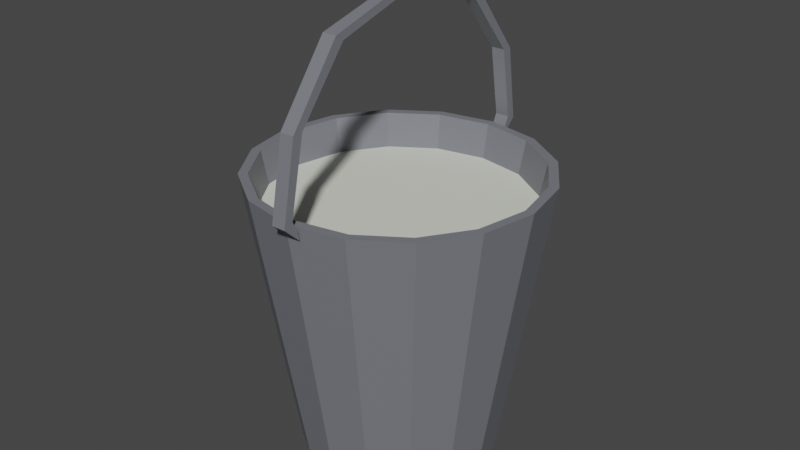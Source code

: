 # Source: Bucket.blend  (saved by Blender 2.90.8; exported with 4.5.12 LTS)
import bpy
from mathutils import Matrix  # noqa: F401  (used for matrix-valued properties, if any)

bpy.ops.wm.read_factory_settings(use_empty=True)
scene = bpy.context.scene
scene.name = 'Scene'

# ---- collections
col_collection = bpy.data.collections.new('Collection'); scene.collection.children.link(col_collection)

# ---- materials (node trees are filled in below, after node groups)
mat_bucket = bpy.data.materials.new('Bucket')
mat_milk = bpy.data.materials.new('Milk')

# ---- material node trees
mat_bucket.use_nodes = True; mat_bucket.node_tree.nodes.clear()
_N = mat_bucket.node_tree.nodes; _L = mat_bucket.node_tree.links
n0 = _N.new('ShaderNodeBsdfPrincipled'); n0.name = 'Principled BSDF'; n0.location = (10, 300)
n0.distribution = 'GGX'
n0.subsurface_method = 'BURLEY'
n0.inputs[0].default_value = (0.1824, 0.1907, 0.2169, 1.0)
n0.inputs[3].default_value = 1.45
n0.inputs[27].default_value = (0.0, 0.0, 0.0, 1.0)
n0.inputs[28].default_value = 1.0
n1 = _N.new('ShaderNodeOutputMaterial'); n1.name = 'Material Output'; n1.location = (300, 300)
_L.new(n0.outputs[0], n1.inputs[0])
n1.is_active_output = True
mat_milk.use_nodes = True; mat_milk.node_tree.nodes.clear()
_N = mat_milk.node_tree.nodes; _L = mat_milk.node_tree.links
n0 = _N.new('ShaderNodeBsdfPrincipled'); n0.name = 'Principled BSDF'; n0.location = (10, 300)
n0.distribution = 'GGX'
n0.subsurface_method = 'BURLEY'
n0.inputs[0].default_value = (0.7801, 0.8, 0.6998, 1.0)
n0.inputs[3].default_value = 1.45
n0.inputs[27].default_value = (0.0, 0.0, 0.0, 1.0)
n0.inputs[28].default_value = 1.0
n1 = _N.new('ShaderNodeOutputMaterial'); n1.name = 'Material Output'; n1.location = (300, 300)
_L.new(n0.outputs[0], n1.inputs[0])
n1.is_active_output = True

# ---- world
world_world = bpy.data.worlds.new('World'); scene.world = world_world
world_world.use_nodes = True; world_world.node_tree.nodes.clear()
_N = world_world.node_tree.nodes; _L = world_world.node_tree.links
n0 = _N.new('ShaderNodeOutputWorld'); n0.name = 'World Output'; n0.location = (300, 300)
n1 = _N.new('ShaderNodeBackground'); n1.name = 'Background'; n1.location = (10, 300)
n1.inputs[0].default_value = (0.05088, 0.05088, 0.05088, 1.0)
_L.new(n1.outputs[0], n0.inputs[0])
n0.is_active_output = True
world_world.color = (0.05088, 0.05088, 0.05088)
world_world.use_sun_shadow = False
world_world.sun_shadow_jitter_overblur = 0.0

# ---- meshes
me_cylinder_002 = bpy.data.meshes.new('Cylinder.002')
me_cylinder_002.from_pydata([(5.074e-09, 0.6772, 0.003326), (0.0, 1.0, 2.003), (0.2592, 0.6257, 0.003326), (0.3827, 0.9239, 2.003), (0.4789, 0.4789, 0.003326), (0.7071, 0.7071, 2.003), (0.6257, 0.2592, 0.003326), (0.9239, 0.3827, 2.003), (0.6772, -2.533e-08, 0.003326), (1.0, -4.371e-08, 2.003), (0.6257, -0.2592, 0.003326), (0.9239, -0.3827, 2.003), (0.4789, -0.4789, 0.003326), (0.7071, -0.7071, 2.003), (0.2592, -0.6257, 0.003326), (0.3827, -0.9239, 2.003), (1.073e-07, -0.6772, 0.003326), (1.51e-07, -1.0, 2.003), (-0.2592, -0.6257, 0.003326), (-0.3827, -0.9239, 2.003), (-0.4789, -0.4789, 0.003326), (-0.7071, -0.7071, 2.003), (-0.6257, -0.2592, 0.003326), (-0.9239, -0.3827, 2.003), (-0.6772, 1.235e-08, 0.003326), (-1.0, 1.192e-08, 2.003), (-0.6257, 0.2592, 0.003326), (-0.9239, 0.3827, 2.003), (-0.4789, 0.4789, 0.003326), (-0.7071, 0.7071, 2.003), (-0.2592, 0.6257, 0.003326), (-0.3827, 0.9239, 2.003), (2.339e-09, 0.9372, 2.003), (0.3587, 0.8659, 2.003), (0.6627, 0.6627, 2.003), (0.8659, 0.3587, 2.003), (0.9372, -4.026e-08, 2.003), (0.8659, -0.3587, 2.003), (0.6627, -0.6627, 2.003), (0.3587, -0.8659, 2.003), (1.439e-07, -0.9372, 2.003), (-0.3587, -0.8659, 2.003), (-0.6627, -0.6627, 2.003), (-0.8659, -0.3587, 2.003), (-0.9372, 1.188e-08, 2.003), (-0.8659, 0.3587, 2.003), (-0.6627, 0.6627, 2.003), (-0.3587, 0.8659, 2.003), (1.588e-08, 0.8922, 1.768), (0.3414, 0.8243, 1.768), (0.6309, 0.6309, 1.768), (0.8243, 0.3414, 1.768), (0.8922, -3.858e-08, 1.768), (0.8243, -0.3414, 1.768), (0.6309, -0.6309, 1.768), (0.3414, -0.8243, 1.768), (1.506e-07, -0.8922, 1.768), (-0.3414, -0.8243, 1.768), (-0.6309, -0.6309, 1.768), (-0.8243, -0.3414, 1.768), (-0.8922, 1.106e-08, 1.768), (-0.8243, 0.3414, 1.768), (-0.6309, 0.6309, 1.768), (-0.3414, 0.8243, 1.768), (-0.004608, 0.982, 1.915), (-0.004608, -0.9843, 1.921), (-0.004608, -1.096, 2.027), (-0.004608, -0.9963, 2.554), (-0.004608, -0.6431, 3.024), (0.006223, -0.00101, 3.201), (-0.004608, 0.6547, 3.014), (-0.004608, 1.022, 2.543), (-0.004608, 1.102, 2.031), (-0.004608, 0.9987, 1.981), (-0.004608, -0.9971, 1.99), (-0.004608, -1.032, 2.056), (-0.004608, -0.9269, 2.556), (-0.004608, -0.5853, 2.985), (0.006223, -0.00101, 3.147), (-0.004608, 0.5907, 2.988), (-0.004608, 0.953, 2.545), (-0.004608, 1.036, 2.054), (0.09186, 0.982, 1.915), (0.09186, -0.9843, 1.921), (0.09186, -1.096, 2.027), (0.09186, -0.9963, 2.554), (0.09186, -0.6431, 3.024), (0.08102, -0.00101, 3.201), (0.09186, 0.6547, 3.014), (0.09186, 1.022, 2.543), (0.09186, 1.102, 2.031), (0.09186, 0.9987, 1.981), (0.09186, -0.9971, 1.99), (0.09186, -1.032, 2.056), (0.09186, -0.9269, 2.556), (0.09186, -0.5853, 2.985), (0.08102, -0.00101, 3.147), (0.09186, 0.5907, 2.988), (0.09186, 0.953, 2.545), (0.09186, 1.036, 2.054)], [], [(0, 1, 3, 2), (2, 3, 5, 4), (4, 5, 7, 6), (6, 7, 9, 8), (8, 9, 11, 10), (10, 11, 13, 12), (12, 13, 15, 14), (14, 15, 17, 16), (16, 17, 19, 18), (18, 19, 21, 20), (20, 21, 23, 22), (22, 23, 25, 24), (24, 25, 27, 26), (26, 27, 29, 28), (7, 5, 34, 35), (28, 29, 31, 30), (30, 31, 1, 0), (0, 2, 4, 6, 8, 10, 12, 14, 16, 18, 20, 22, 24, 26, 28, 30), (44, 43, 59, 60), (17, 15, 39, 40), (27, 25, 44, 45), (3, 1, 32, 33), (13, 11, 37, 38), (23, 21, 42, 43), (1, 31, 47, 32), (9, 7, 35, 36), (19, 17, 40, 41), (29, 27, 45, 46), (5, 3, 33, 34), (15, 13, 38, 39), (25, 23, 43, 44), (11, 9, 36, 37), (21, 19, 41, 42), (31, 29, 46, 47), (49, 48, 63, 62, 61, 60, 59, 58, 57, 56, 55, 54, 53, 52, 51, 50), (37, 36, 52, 53), (45, 44, 60, 61), (38, 37, 53, 54), (46, 45, 61, 62), (39, 38, 54, 55), (47, 46, 62, 63), (40, 39, 55, 56), (33, 32, 48, 49), (32, 47, 63, 48), (41, 40, 56, 57), (34, 33, 49, 50), (42, 41, 57, 58), (35, 34, 50, 51), (43, 42, 58, 59), (36, 35, 51, 52), (75, 76, 94, 93), (69, 70, 88, 87), (76, 77, 95, 94), (70, 71, 89, 88), (77, 78, 96, 95), (71, 72, 90, 89), (78, 79, 97, 96), (72, 64, 82, 90), (79, 80, 98, 97), (80, 81, 99, 98), (81, 73, 91, 99), (65, 66, 84, 83), (66, 67, 85, 84), (67, 68, 86, 85), (74, 75, 93, 92), (68, 69, 87, 86), (83, 84, 93, 92), (84, 85, 94, 93), (85, 86, 95, 94), (86, 87, 96, 95), (87, 88, 97, 96), (88, 89, 98, 97), (89, 90, 99, 98), (90, 82, 91, 99), (72, 81, 73, 64), (71, 80, 81, 72), (70, 79, 80, 71), (69, 78, 79, 70), (68, 77, 78, 69), (67, 76, 77, 68), (66, 75, 76, 67), (65, 74, 75, 66)])
me_cylinder_002.polygons.foreach_set('material_index', [0, 0, 0, 0, 0, 0, 0, 0, 0, 0, 0, 0, 0, 0, 0, 0, 0, 0, 0, 0, 0, 0, 0, 0, 0, 0, 0, 0, 0, 0, 0, 0, 0, 0, 1, 0, 0, 0, 0, 0, 0, 0, 0, 0, 0, 0, 0, 0, 0, 0, 0, 0, 0, 0, 0, 0, 0, 0, 0, 0, 0, 0, 0, 0, 0, 0, 0, 0, 0, 0, 0, 0, 0, 0, 0, 0, 0, 0, 0, 0, 0, 0])
_uv = me_cylinder_002.uv_layers.new(name='UVMap')
_uv.uv.foreach_set('vector', [1.0, 0.5, 1.0, 1.0, 0.9375, 1.0, 0.9375, 0.5, 0.9375, 0.5, 0.9375, 1.0, 0.875, 1.0, 0.875, 0.5, 0.875, 0.5, 0.875, 1.0, 0.8125, 1.0, 0.8125, 0.5, 0.8125, 0.5, 0.8125, 1.0, 0.75, 1.0, 0.75, 0.5, 0.75, 0.5, 0.75, 1.0, 0.6875, 1.0, 0.6875, 0.5, 0.6875, 0.5, 0.6875, 1.0, 0.625, 1.0, 0.625, 0.5, 0.625, 0.5, 0.625, 1.0, 0.5625, 1.0, 0.5625, 0.5, 0.5625, 0.5, 0.5625, 1.0, 0.5, 1.0, 0.5, 0.5, 0.5, 0.5, 0.5, 1.0, 0.4375, 1.0, 0.4375, 0.5, 0.4375, 0.5, 0.4375, 1.0, 0.375, 1.0, 0.375, 0.5, 0.375, 0.5, 0.375, 1.0, 0.3125, 1.0, 0.3125, 0.5, 0.3125, 0.5, 0.3125, 1.0, 0.25, 1.0, 0.25, 0.5, 0.25, 0.5, 0.25, 1.0, 0.1875, 1.0, 0.1875, 0.5, 0.1875, 0.5, 0.1875, 1.0, 0.125, 1.0, 0.125, 0.5, 0.8125, 1.0, 0.875, 1.0, 0.875, 1.0, 0.8125, 1.0, 0.125, 0.5, 0.125, 1.0, 0.0625, 1.0, 0.0625, 0.5, 0.0625, 0.5, 0.0625, 1.0, 0.0, 1.0, 0.0, 0.5, 0.75, 0.49, 0.8418, 0.4717, 0.9197, 0.4197, 0.9717, 0.3418, 0.99, 0.25, 0.9717, 0.1582, 0.9197, 0.08029, 0.8418, 0.02827, 0.75, 0.01, 0.6582, 0.02827, 0.5803, 0.08029, 0.5283, 0.1582, 0.51, 0.25, 0.5283, 0.3418, 0.5803, 0.4197, 0.6582, 0.4717, 0.25, 1.0, 0.3125, 1.0, 0.3125, 1.0, 0.25, 1.0, 0.5, 1.0, 0.5625, 1.0, 0.5625, 1.0, 0.5, 1.0, 0.1875, 1.0, 0.25, 1.0, 0.25, 1.0, 0.1875, 1.0, 0.9375, 1.0, 1.0, 1.0, 1.0, 1.0, 0.9375, 1.0, 0.625, 1.0, 0.6875, 1.0, 0.6875, 1.0, 0.625, 1.0, 0.3125, 1.0, 0.375, 1.0, 0.375, 1.0, 0.3125, 1.0, 0.0, 1.0, 0.0625, 1.0, 0.0625, 1.0, 0.0, 1.0, 0.75, 1.0, 0.8125, 1.0, 0.8125, 1.0, 0.75, 1.0, 0.4375, 1.0, 0.5, 1.0, 0.5, 1.0, 0.4375, 1.0, 0.125, 1.0, 0.1875, 1.0, 0.1875, 1.0, 0.125, 1.0, 0.875, 1.0, 0.9375, 1.0, 0.9375, 1.0, 0.875, 1.0, 0.5625, 1.0, 0.625, 1.0, 0.625, 1.0, 0.5625, 1.0, 0.25, 1.0, 0.3125, 1.0, 0.3125, 1.0, 0.25, 1.0, 0.6875, 1.0, 0.75, 1.0, 0.75, 1.0, 0.6875, 1.0, 0.375, 1.0, 0.4375, 1.0, 0.4375, 1.0, 0.375, 1.0, 0.0625, 1.0, 0.125, 1.0, 0.125, 1.0, 0.0625, 1.0, 0.3418, 0.4717, 0.25, 0.49, 0.1582, 0.4717, 0.08029, 0.4197, 0.02827, 0.3418, 0.01, 0.25, 0.02827, 0.1582, 0.08029, 0.08029, 0.1582, 0.02827, 0.25, 0.01, 0.3418, 0.02827, 0.4197, 0.08029, 0.4717, 0.1582, 0.49, 0.25, 0.4717, 0.3418, 0.4197, 0.4197, 0.6875, 1.0, 0.75, 1.0, 0.75, 1.0, 0.6875, 1.0, 0.1875, 1.0, 0.25, 1.0, 0.25, 1.0, 0.1875, 1.0, 0.625, 1.0, 0.6875, 1.0, 0.6875, 1.0, 0.625, 1.0, 0.125, 1.0, 0.1875, 1.0, 0.1875, 1.0, 0.125, 1.0, 0.5625, 1.0, 0.625, 1.0, 0.625, 1.0, 0.5625, 1.0, 0.0625, 1.0, 0.125, 1.0, 0.125, 1.0, 0.0625, 1.0, 0.5, 1.0, 0.5625, 1.0, 0.5625, 1.0, 0.5, 1.0, 0.9375, 1.0, 1.0, 1.0, 1.0, 1.0, 0.9375, 1.0, 0.0, 1.0, 0.0625, 1.0, 0.0625, 1.0, 0.0, 1.0, 0.4375, 1.0, 0.5, 1.0, 0.5, 1.0, 0.4375, 1.0, 0.875, 1.0, 0.9375, 1.0, 0.9375, 1.0, 0.875, 1.0, 0.375, 1.0, 0.4375, 1.0, 0.4375, 1.0, 0.375, 1.0, 0.8125, 1.0, 0.875, 1.0, 0.875, 1.0, 0.8125, 1.0, 0.3125, 1.0, 0.375, 1.0, 0.375, 1.0, 0.3125, 1.0, 0.75, 1.0, 0.8125, 1.0, 0.8125, 1.0, 0.75, 1.0, 0.0, 0.0, 0.0, 0.0, 0.0, 0.0, 0.0, 0.0, 0.0, 0.0, 0.0, 0.0, 0.0, 0.0, 0.0, 0.0, 0.0, 0.0, 0.0, 0.0, 0.0, 0.0, 0.0, 0.0, 0.0, 0.0, 0.0, 0.0, 0.0, 0.0, 0.0, 0.0, 0.0, 0.0, 0.0, 0.0, 0.0, 0.0, 0.0, 0.0, 0.0, 0.0, 0.0, 0.0, 0.0, 0.0, 0.0, 0.0, 0.0, 0.0, 0.0, 0.0, 0.0, 0.0, 0.0, 0.0, 0.0, 0.0, 0.0, 0.0, 0.0, 0.0, 0.0, 0.0, 0.0, 0.0, 0.0, 0.0, 0.0, 0.0, 0.0, 0.0, 0.0, 0.0, 0.0, 0.0, 0.0, 0.0, 0.0, 0.0, 0.0, 0.0, 0.0, 0.0, 0.0, 0.0, 0.0, 0.0, 0.0, 0.0, 0.0, 0.0, 0.0, 0.0, 0.0, 0.0, 0.0, 0.0, 0.0, 0.0, 0.0, 0.0, 0.0, 0.0, 0.0, 0.0, 0.0, 0.0, 0.0, 0.0, 0.0, 0.0, 0.0, 0.0, 0.0, 0.0, 0.0, 0.0, 0.0, 0.0, 0.0, 0.0, 0.0, 0.0, 0.0, 0.0, 0.0, 0.0, 0.0, 0.0, 0.0, 0.0, 0.0, 0.0, 0.0, 0.0, 0.0, 0.0, 0.0, 0.0, 0.0, 0.0, 0.0, 0.0, 0.0, 0.0, 0.0, 0.0, 0.0, 0.0, 0.0, 0.0, 0.0, 0.0, 0.0, 0.0, 0.0, 0.0, 0.0, 0.0, 0.0, 0.0, 0.0, 0.0, 0.0, 0.0, 0.0, 0.0, 0.0, 0.0, 0.0, 0.0, 0.0, 0.0, 0.0, 0.0, 0.0, 0.0, 0.0, 0.0, 0.0, 0.0, 0.0, 0.0, 0.0, 0.0, 0.0, 0.0, 0.0, 0.0, 0.0, 0.0, 0.0, 0.0, 0.0, 0.0, 0.0, 0.0, 0.0, 0.0, 0.0, 0.0, 0.0, 0.0, 0.0, 0.0, 0.0, 0.0, 0.0, 0.0, 0.0, 0.0, 0.0, 0.0, 0.0, 0.0, 0.0, 0.0, 0.0, 0.0, 0.0, 0.0, 0.0, 0.0, 0.0, 0.0, 0.0, 0.0, 0.0, 0.0, 0.0, 0.0, 0.0, 0.0, 0.0, 0.0, 0.0, 0.0, 0.0, 0.0, 0.0, 0.0, 0.0, 0.0, 0.0, 0.0, 0.0, 0.0, 0.0, 0.0, 0.0, 0.0, 0.0, 0.0, 0.0, 0.0])
me_cylinder_002.materials.append(mat_bucket)
me_cylinder_002.materials.append(mat_milk)
me_cylinder_002.use_remesh_fix_poles = True
me_cylinder_002.use_remesh_preserve_attributes = False
me_cylinder_002.use_mirror_vertex_groups = False
me_cylinder_002.update()

# ---- objects
ob_cylinder = bpy.data.objects.new('Cylinder', me_cylinder_002)

# ---- transforms, parenting, visibility, modifiers, constraints
ob_cylinder.location = (0.0, 0.0, 0.0)
ob_cylinder.lineart.crease_threshold = 0.0

# ---- collection membership
col_collection.objects.link(ob_cylinder)

# ---- scene / render settings (as saved in the file)
scene.frame_start = 1; scene.frame_end = 250; scene.frame_set(1)
scene.render.engine = 'CYCLES'
scene.cycles.use_denoising = False
scene.cycles.samples = 128
scene.cycles.sampling_pattern = 'TABULATED_SOBOL'
scene.cycles.use_adaptive_sampling = False
scene.cycles.use_light_tree = False
scene.view_settings.view_transform = 'Filmic'
bpy.context.view_layer.update()

# ---- added for rendering (the .blend has no active camera and no usable light): camera, sun
cam_auto = bpy.data.cameras.new('AutoCamera')
cam_auto.lens = 50.0
cam_auto.sensor_width = 36.0
cam_auto.clip_end = 1000.0
ob_auto_camera = bpy.data.objects.new('AutoCamera', cam_auto)
scene.collection.objects.link(ob_auto_camera)
ob_auto_camera.location = (4.03839, -4.84305, 4.83267)
ob_auto_camera.rotation_euler = (1.09748, -7.21219e-08, 0.694738)
scene.camera = ob_auto_camera
light_auto_sun = bpy.data.lights.new('AutoSun', 'SUN')
light_auto_sun.energy = 3.0
light_auto_sun.angle = 0.0523599
ob_auto_sun = bpy.data.objects.new('AutoSun', light_auto_sun)
scene.collection.objects.link(ob_auto_sun)
ob_auto_sun.rotation_euler = (0.872665, 0.174533, 0.523599)
bpy.context.view_layer.update()
